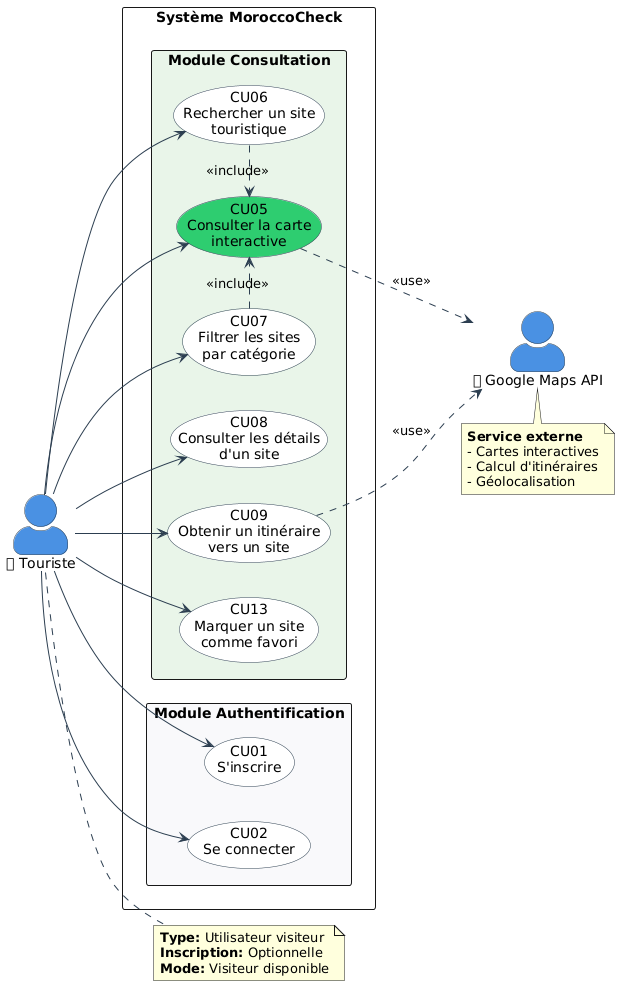

The diagram above was rendered by PlantUML. Its source (embedded in the PNG):
@startuml
!define TOURIST_COLOR #4A90E2
!define PRIMARY_COLOR #2ECC71
!define SECONDARY_COLOR #95A5A6

skinparam actorStyle awesome
skinparam packageStyle rectangle
skinparam shadowing false
skinparam defaultFontName Arial

skinparam actor {
    BackgroundColor TOURIST_COLOR
    BorderColor #2C3E50
}

skinparam usecase {
    BackgroundColor #FFFFFF
    BorderColor #2C3E50
    ArrowColor #2C3E50
}

left to right direction

actor "👤 Touriste" as Touriste #4A90E2

rectangle "Système MoroccoCheck" {
    
    package "Module Authentification" #F8F9FA {
        usecase "CU01\nS'inscrire" as CU01
        usecase "CU02\nSe connecter" as CU02
    }
    
    package "Module Consultation" #E8F5E9 {
        usecase "CU05\nConsulter la carte\ninteractive" as CU05 #2ECC71
        usecase "CU06\nRechercher un site\ntouristique" as CU06
        usecase "CU07\nFiltrer les sites\npar catégorie" as CU07
        usecase "CU08\nConsulter les détails\nd'un site" as CU08
        usecase "CU09\nObtenir un itinéraire\nvers un site" as CU09
        usecase "CU13\nMarquer un site\ncomme favori" as CU13
    }
}

actor "🗺 Google Maps API" as GoogleMaps #4A90E2

' Relations Touriste
Touriste --> CU01
Touriste --> CU02
Touriste --> CU05
Touriste --> CU06
Touriste --> CU07
Touriste --> CU08
Touriste --> CU09
Touriste --> CU13

' Relations avec Google Maps
CU05 ..> GoogleMaps : <<use>>
CU09 ..> GoogleMaps : <<use>>

' Relations include/extend
CU06 .> CU05 : <<include>>
CU07 .> CU05 : <<include>>

note right of Touriste
  **Type:** Utilisateur visiteur
  **Inscription:** Optionnelle
  **Mode:** Visiteur disponible
end note

note bottom of GoogleMaps
  **Service externe**
  - Cartes interactives
  - Calcul d'itinéraires
  - Géolocalisation
end note
@enduml